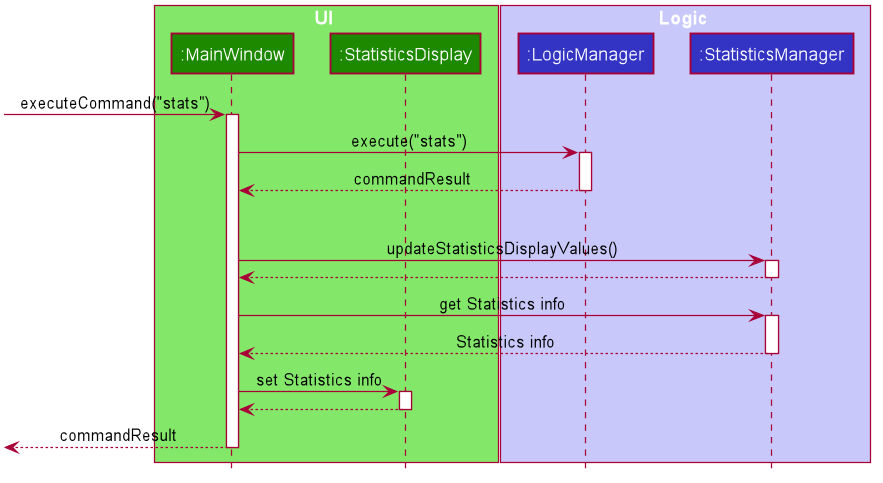

The diagram above was rendered by PlantUML. Its source (embedded in the PNG):
@startuml








skinparam BackgroundColor #FFFFFFF

skinparam Shadowing false

skinparam Class {
    FontColor #FFFFFF
    BorderThickness 1
    BorderColor #FFFFFF
    StereotypeFontColor #FFFFFF
    FontName Arial
}

skinparam Actor {
    BorderColor #000000
    Color #000000
    FontName Arial
}

skinparam Sequence {
    MessageAlign center
    BoxFontSize 15
    BoxPadding 0
    BoxFontColor #FFFFFF
    FontName Arial
}

skinparam Participant {
    FontColor #FFFFFFF
    Padding 20
}

skinparam MinClassWidth 50
skinparam ParticipantPadding 10
skinparam Shadowing false
skinparam DefaultTextAlignment center
skinparam packageStyle Rectangle

hide footbox
hide members
hide circle

box UI #83E769
participant ":MainWindow" as MainWindow #1D8900
participant ":StatisticsDisplay" as StatisticsDisplay #1D8900
end box

box Logic #C8C8FA
participant ":LogicManager" as LogicManager #3333C4
participant ":StatisticsManager" as StatisticsManager #3333C4
end box

[-> MainWindow : executeCommand("stats")
activate MainWindow

MainWindow -> LogicManager: execute("stats")
activate LogicManager

LogicManager --> MainWindow: commandResult
deactivate LogicManager

opt is SortCommandResult
MainWindow -> StatisticsManager: updateStatisticsDisplayValues()
activate StatisticsManager

StatisticsManager --> MainWindow
deactivate StatisticsManager

MainWindow -> StatisticsManager: get Statistics info
activate StatisticsManager
StatisticsManager --> MainWindow: Statistics info
deactivate StatisticsManager

MainWindow -> StatisticsDisplay: set Statistics info
activate StatisticsDisplay
StatisticsDisplay --> MainWindow: 
deactivate StatisticsDisplay

[<--MainWindow: commandResult
deactivate MainWindow
@enduml